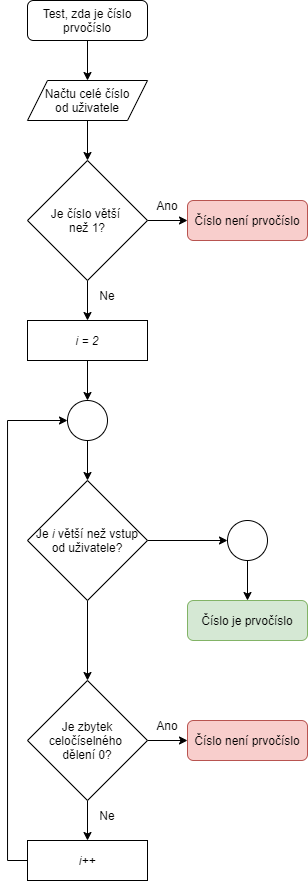

The diagram above was exported from draw.io. Its source (the exported page's mxGraphModel, read from the mxfile embedded in the PNG):
<mxGraphModel dx="981" dy="526" grid="1" gridSize="10" guides="1" tooltips="1" connect="1" arrows="1" fold="1" page="1" pageScale="1" pageWidth="900" pageHeight="1600" math="0" shadow="0">
  <root>
    <mxCell id="0" />
    <mxCell id="1" parent="0" />
    <mxCell id="MVEvm0gLyJ4kVTCb0Cx9-3" value="" style="edgeStyle=orthogonalEdgeStyle;rounded=0;orthogonalLoop=1;jettySize=auto;html=1;" edge="1" parent="1" source="MVEvm0gLyJ4kVTCb0Cx9-1">
      <mxGeometry relative="1" as="geometry">
        <mxPoint x="420" y="120" as="targetPoint" />
      </mxGeometry>
    </mxCell>
    <mxCell id="MVEvm0gLyJ4kVTCb0Cx9-1" value="Test, zda je číslo prvočíslo" style="rounded=1;whiteSpace=wrap;html=1;" vertex="1" parent="1">
      <mxGeometry x="360" y="40" width="120" height="40" as="geometry" />
    </mxCell>
    <mxCell id="MVEvm0gLyJ4kVTCb0Cx9-7" value="" style="edgeStyle=orthogonalEdgeStyle;rounded=0;orthogonalLoop=1;jettySize=auto;html=1;" edge="1" parent="1" source="MVEvm0gLyJ4kVTCb0Cx9-4" target="MVEvm0gLyJ4kVTCb0Cx9-6">
      <mxGeometry relative="1" as="geometry" />
    </mxCell>
    <mxCell id="MVEvm0gLyJ4kVTCb0Cx9-4" value="Načtu celé číslo&lt;br&gt;od uživatele" style="shape=parallelogram;perimeter=parallelogramPerimeter;whiteSpace=wrap;html=1;fixedSize=1;rounded=0;" vertex="1" parent="1">
      <mxGeometry x="360" y="120" width="120" height="40" as="geometry" />
    </mxCell>
    <mxCell id="MVEvm0gLyJ4kVTCb0Cx9-9" value="" style="edgeStyle=orthogonalEdgeStyle;rounded=0;orthogonalLoop=1;jettySize=auto;html=1;" edge="1" parent="1" source="MVEvm0gLyJ4kVTCb0Cx9-6" target="MVEvm0gLyJ4kVTCb0Cx9-8">
      <mxGeometry relative="1" as="geometry" />
    </mxCell>
    <mxCell id="MVEvm0gLyJ4kVTCb0Cx9-19" value="" style="edgeStyle=orthogonalEdgeStyle;rounded=0;orthogonalLoop=1;jettySize=auto;html=1;" edge="1" parent="1" source="MVEvm0gLyJ4kVTCb0Cx9-6" target="MVEvm0gLyJ4kVTCb0Cx9-18">
      <mxGeometry relative="1" as="geometry" />
    </mxCell>
    <mxCell id="MVEvm0gLyJ4kVTCb0Cx9-6" value="Je číslo větší &lt;br&gt;než 1?" style="rhombus;whiteSpace=wrap;html=1;rounded=0;" vertex="1" parent="1">
      <mxGeometry x="360" y="200" width="120" height="120" as="geometry" />
    </mxCell>
    <mxCell id="MVEvm0gLyJ4kVTCb0Cx9-8" value="Číslo není prvočíslo" style="whiteSpace=wrap;html=1;rounded=1;fillColor=#f8cecc;strokeColor=#b85450;" vertex="1" parent="1">
      <mxGeometry x="520" y="240" width="120" height="40" as="geometry" />
    </mxCell>
    <mxCell id="MVEvm0gLyJ4kVTCb0Cx9-39" value="" style="edgeStyle=orthogonalEdgeStyle;rounded=0;orthogonalLoop=1;jettySize=auto;html=1;" edge="1" parent="1" source="MVEvm0gLyJ4kVTCb0Cx9-12" target="MVEvm0gLyJ4kVTCb0Cx9-38">
      <mxGeometry relative="1" as="geometry" />
    </mxCell>
    <mxCell id="MVEvm0gLyJ4kVTCb0Cx9-12" value="" style="ellipse;whiteSpace=wrap;html=1;aspect=fixed;rounded=1;" vertex="1" parent="1">
      <mxGeometry x="400" y="440" width="40" height="40" as="geometry" />
    </mxCell>
    <mxCell id="MVEvm0gLyJ4kVTCb0Cx9-22" value="" style="edgeStyle=orthogonalEdgeStyle;rounded=0;orthogonalLoop=1;jettySize=auto;html=1;" edge="1" parent="1" source="MVEvm0gLyJ4kVTCb0Cx9-13" target="MVEvm0gLyJ4kVTCb0Cx9-21">
      <mxGeometry relative="1" as="geometry" />
    </mxCell>
    <mxCell id="MVEvm0gLyJ4kVTCb0Cx9-48" style="edgeStyle=orthogonalEdgeStyle;rounded=0;orthogonalLoop=1;jettySize=auto;html=1;exitX=1;exitY=0.5;exitDx=0;exitDy=0;entryX=0;entryY=0.5;entryDx=0;entryDy=0;" edge="1" parent="1" source="MVEvm0gLyJ4kVTCb0Cx9-13" target="MVEvm0gLyJ4kVTCb0Cx9-46">
      <mxGeometry relative="1" as="geometry" />
    </mxCell>
    <mxCell id="MVEvm0gLyJ4kVTCb0Cx9-13" value="Je zbytek celočíselného &lt;br&gt;dělení 0?" style="rhombus;whiteSpace=wrap;html=1;rounded=0;" vertex="1" parent="1">
      <mxGeometry x="360" y="720" width="120" height="120" as="geometry" />
    </mxCell>
    <mxCell id="MVEvm0gLyJ4kVTCb0Cx9-20" value="" style="edgeStyle=orthogonalEdgeStyle;rounded=0;orthogonalLoop=1;jettySize=auto;html=1;" edge="1" parent="1" source="MVEvm0gLyJ4kVTCb0Cx9-18" target="MVEvm0gLyJ4kVTCb0Cx9-12">
      <mxGeometry relative="1" as="geometry" />
    </mxCell>
    <mxCell id="MVEvm0gLyJ4kVTCb0Cx9-18" value="&lt;i&gt;i = 2&lt;/i&gt;" style="whiteSpace=wrap;html=1;rounded=0;" vertex="1" parent="1">
      <mxGeometry x="360" y="360" width="120" height="40" as="geometry" />
    </mxCell>
    <mxCell id="MVEvm0gLyJ4kVTCb0Cx9-42" style="edgeStyle=orthogonalEdgeStyle;rounded=0;orthogonalLoop=1;jettySize=auto;html=1;entryX=0;entryY=0.5;entryDx=0;entryDy=0;" edge="1" parent="1" source="MVEvm0gLyJ4kVTCb0Cx9-21" target="MVEvm0gLyJ4kVTCb0Cx9-12">
      <mxGeometry relative="1" as="geometry">
        <mxPoint x="320" y="590" as="targetPoint" />
        <Array as="points">
          <mxPoint x="340" y="900" />
          <mxPoint x="340" y="460" />
        </Array>
      </mxGeometry>
    </mxCell>
    <mxCell id="MVEvm0gLyJ4kVTCb0Cx9-21" value="&lt;i&gt;i++&lt;/i&gt;" style="whiteSpace=wrap;html=1;rounded=0;" vertex="1" parent="1">
      <mxGeometry x="360" y="880" width="120" height="40" as="geometry" />
    </mxCell>
    <mxCell id="MVEvm0gLyJ4kVTCb0Cx9-30" value="" style="edgeStyle=orthogonalEdgeStyle;rounded=0;orthogonalLoop=1;jettySize=auto;html=1;exitX=0.5;exitY=1;exitDx=0;exitDy=0;" edge="1" parent="1" source="MVEvm0gLyJ4kVTCb0Cx9-44" target="MVEvm0gLyJ4kVTCb0Cx9-29">
      <mxGeometry relative="1" as="geometry">
        <mxPoint x="480" y="1020" as="sourcePoint" />
      </mxGeometry>
    </mxCell>
    <mxCell id="MVEvm0gLyJ4kVTCb0Cx9-29" value="Číslo je prvočíslo" style="whiteSpace=wrap;html=1;rounded=1;fillColor=#d5e8d4;strokeColor=#82b366;" vertex="1" parent="1">
      <mxGeometry x="520" y="640" width="120" height="40" as="geometry" />
    </mxCell>
    <mxCell id="MVEvm0gLyJ4kVTCb0Cx9-34" value="Ano" style="text;html=1;strokeColor=none;fillColor=none;align=center;verticalAlign=middle;whiteSpace=wrap;rounded=0;" vertex="1" parent="1">
      <mxGeometry x="480" y="750" width="40" height="30" as="geometry" />
    </mxCell>
    <mxCell id="MVEvm0gLyJ4kVTCb0Cx9-35" value="Ne" style="text;html=1;strokeColor=none;fillColor=none;align=center;verticalAlign=middle;whiteSpace=wrap;rounded=0;" vertex="1" parent="1">
      <mxGeometry x="410" y="840" width="60" height="30" as="geometry" />
    </mxCell>
    <mxCell id="MVEvm0gLyJ4kVTCb0Cx9-36" value="Ne" style="text;html=1;strokeColor=none;fillColor=none;align=center;verticalAlign=middle;whiteSpace=wrap;rounded=0;" vertex="1" parent="1">
      <mxGeometry x="410" y="320" width="60" height="30" as="geometry" />
    </mxCell>
    <mxCell id="MVEvm0gLyJ4kVTCb0Cx9-37" value="Ano" style="text;html=1;strokeColor=none;fillColor=none;align=center;verticalAlign=middle;whiteSpace=wrap;rounded=0;" vertex="1" parent="1">
      <mxGeometry x="480" y="230" width="40" height="30" as="geometry" />
    </mxCell>
    <mxCell id="MVEvm0gLyJ4kVTCb0Cx9-41" value="" style="edgeStyle=orthogonalEdgeStyle;rounded=0;orthogonalLoop=1;jettySize=auto;html=1;" edge="1" parent="1" source="MVEvm0gLyJ4kVTCb0Cx9-38">
      <mxGeometry relative="1" as="geometry">
        <mxPoint x="420" y="720" as="targetPoint" />
      </mxGeometry>
    </mxCell>
    <mxCell id="MVEvm0gLyJ4kVTCb0Cx9-45" style="edgeStyle=orthogonalEdgeStyle;rounded=0;orthogonalLoop=1;jettySize=auto;html=1;entryX=0;entryY=0.5;entryDx=0;entryDy=0;" edge="1" parent="1" source="MVEvm0gLyJ4kVTCb0Cx9-38" target="MVEvm0gLyJ4kVTCb0Cx9-44">
      <mxGeometry relative="1" as="geometry" />
    </mxCell>
    <mxCell id="MVEvm0gLyJ4kVTCb0Cx9-38" value="Je &lt;i&gt;i&lt;/i&gt; větší než vstup od uživatele?" style="rhombus;whiteSpace=wrap;html=1;rounded=0;" vertex="1" parent="1">
      <mxGeometry x="360" y="520" width="120" height="120" as="geometry" />
    </mxCell>
    <mxCell id="MVEvm0gLyJ4kVTCb0Cx9-44" value="" style="ellipse;whiteSpace=wrap;html=1;aspect=fixed;rounded=1;" vertex="1" parent="1">
      <mxGeometry x="560" y="560" width="40" height="40" as="geometry" />
    </mxCell>
    <mxCell id="MVEvm0gLyJ4kVTCb0Cx9-46" value="Číslo není prvočíslo" style="whiteSpace=wrap;html=1;rounded=1;fillColor=#f8cecc;strokeColor=#b85450;" vertex="1" parent="1">
      <mxGeometry x="520" y="760" width="120" height="40" as="geometry" />
    </mxCell>
  </root>
</mxGraphModel>